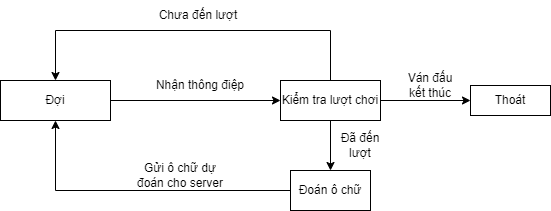

The diagram above was exported from draw.io. Its source (the exported page's mxGraphModel, read from the mxfile embedded in the PNG):
<mxGraphModel dx="1038" dy="489" grid="1" gridSize="10" guides="1" tooltips="1" connect="1" arrows="1" fold="1" page="1" pageScale="1" pageWidth="827" pageHeight="1169" math="0" shadow="0">
  <root>
    <mxCell id="0" />
    <mxCell id="1" parent="0" />
    <mxCell id="rKCCElG90oksPEgB_0CX-1" value="Đợi" style="rounded=0;whiteSpace=wrap;html=1;" parent="1" vertex="1">
      <mxGeometry x="160" y="210" width="110" height="40" as="geometry" />
    </mxCell>
    <mxCell id="rKCCElG90oksPEgB_0CX-3" value="Kiểm tra lượt chơi" style="rounded=0;whiteSpace=wrap;html=1;" parent="1" vertex="1">
      <mxGeometry x="440" y="210" width="100" height="40" as="geometry" />
    </mxCell>
    <mxCell id="rKCCElG90oksPEgB_0CX-4" value="Đoán ô chữ" style="rounded=0;whiteSpace=wrap;html=1;" parent="1" vertex="1">
      <mxGeometry x="450" y="300" width="80" height="40" as="geometry" />
    </mxCell>
    <mxCell id="rKCCElG90oksPEgB_0CX-5" value="" style="endArrow=classic;html=1;rounded=0;exitX=1;exitY=0.5;exitDx=0;exitDy=0;entryX=0;entryY=0.5;entryDx=0;entryDy=0;" parent="1" source="rKCCElG90oksPEgB_0CX-1" target="rKCCElG90oksPEgB_0CX-3" edge="1">
      <mxGeometry width="50" height="50" relative="1" as="geometry">
        <mxPoint x="390" y="270" as="sourcePoint" />
        <mxPoint x="370" y="230" as="targetPoint" />
      </mxGeometry>
    </mxCell>
    <mxCell id="rKCCElG90oksPEgB_0CX-6" value="Nhận thông điệp" style="text;html=1;strokeColor=none;fillColor=none;align=center;verticalAlign=middle;whiteSpace=wrap;rounded=0;" parent="1" vertex="1">
      <mxGeometry x="310" y="200" width="100" height="30" as="geometry" />
    </mxCell>
    <mxCell id="rKCCElG90oksPEgB_0CX-9" value="Thoát" style="rounded=0;whiteSpace=wrap;html=1;" parent="1" vertex="1">
      <mxGeometry x="630" y="215" width="80" height="30" as="geometry" />
    </mxCell>
    <mxCell id="rKCCElG90oksPEgB_0CX-10" value="" style="endArrow=classic;html=1;rounded=0;entryX=0;entryY=0.5;entryDx=0;entryDy=0;exitX=1;exitY=0.5;exitDx=0;exitDy=0;" parent="1" source="rKCCElG90oksPEgB_0CX-3" target="rKCCElG90oksPEgB_0CX-9" edge="1">
      <mxGeometry width="50" height="50" relative="1" as="geometry">
        <mxPoint x="390" y="270" as="sourcePoint" />
        <mxPoint x="440" y="220" as="targetPoint" />
      </mxGeometry>
    </mxCell>
    <mxCell id="rKCCElG90oksPEgB_0CX-11" value="Ván đấu kết thúc" style="text;html=1;strokeColor=none;fillColor=none;align=center;verticalAlign=middle;whiteSpace=wrap;rounded=0;" parent="1" vertex="1">
      <mxGeometry x="560" y="200" width="60" height="30" as="geometry" />
    </mxCell>
    <mxCell id="rKCCElG90oksPEgB_0CX-12" value="" style="endArrow=classic;html=1;rounded=0;entryX=0.5;entryY=0;entryDx=0;entryDy=0;exitX=0.5;exitY=1;exitDx=0;exitDy=0;" parent="1" source="rKCCElG90oksPEgB_0CX-3" target="rKCCElG90oksPEgB_0CX-4" edge="1">
      <mxGeometry width="50" height="50" relative="1" as="geometry">
        <mxPoint x="440" y="210" as="sourcePoint" />
        <mxPoint x="390" y="260" as="targetPoint" />
      </mxGeometry>
    </mxCell>
    <mxCell id="rKCCElG90oksPEgB_0CX-13" value="Đã đến lượt" style="text;html=1;strokeColor=none;fillColor=none;align=center;verticalAlign=middle;whiteSpace=wrap;rounded=0;" parent="1" vertex="1">
      <mxGeometry x="490" y="260" width="60" height="30" as="geometry" />
    </mxCell>
    <mxCell id="rKCCElG90oksPEgB_0CX-15" value="" style="endArrow=classic;html=1;rounded=0;exitX=0;exitY=0.5;exitDx=0;exitDy=0;entryX=0.5;entryY=1;entryDx=0;entryDy=0;" parent="1" source="rKCCElG90oksPEgB_0CX-4" target="rKCCElG90oksPEgB_0CX-1" edge="1">
      <mxGeometry width="50" height="50" relative="1" as="geometry">
        <mxPoint x="390" y="250" as="sourcePoint" />
        <mxPoint x="440" y="200" as="targetPoint" />
        <Array as="points">
          <mxPoint x="215" y="320" />
        </Array>
      </mxGeometry>
    </mxCell>
    <mxCell id="rKCCElG90oksPEgB_0CX-16" value="" style="endArrow=classic;html=1;rounded=0;entryX=0.5;entryY=0;entryDx=0;entryDy=0;exitX=0.5;exitY=0;exitDx=0;exitDy=0;" parent="1" source="rKCCElG90oksPEgB_0CX-3" target="rKCCElG90oksPEgB_0CX-1" edge="1">
      <mxGeometry width="50" height="50" relative="1" as="geometry">
        <mxPoint x="390" y="250" as="sourcePoint" />
        <mxPoint x="440" y="200" as="targetPoint" />
        <Array as="points">
          <mxPoint x="490" y="160" />
          <mxPoint x="215" y="160" />
        </Array>
      </mxGeometry>
    </mxCell>
    <mxCell id="rKCCElG90oksPEgB_0CX-17" value="Chưa đến lượt" style="text;html=1;strokeColor=none;fillColor=none;align=center;verticalAlign=middle;whiteSpace=wrap;rounded=0;" parent="1" vertex="1">
      <mxGeometry x="310" y="130" width="96" height="30" as="geometry" />
    </mxCell>
    <mxCell id="3yBYDW1ZewFhcQOGTWjO-1" value="Gửi ô chữ dự đoán cho server" style="text;html=1;strokeColor=none;fillColor=none;align=center;verticalAlign=middle;whiteSpace=wrap;rounded=0;" vertex="1" parent="1">
      <mxGeometry x="290" y="290" width="100" height="30" as="geometry" />
    </mxCell>
  </root>
</mxGraphModel>